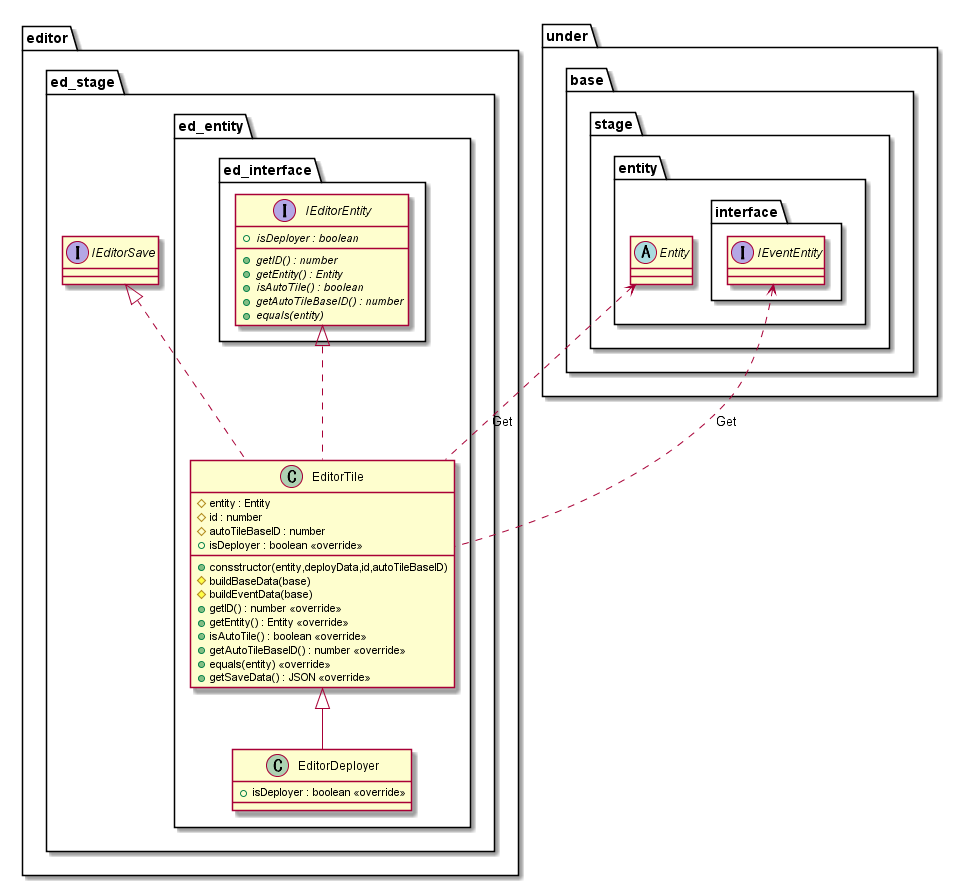

The diagram above was rendered by PlantUML. Its source (embedded in the PNG):
@startuml EditorElement

package editor {
    package ed_stage {
        package ed_entity {
            class EditorTile {
                +consstructor(entity,deployData,id,autoTileBaseID)
                #entity : Entity
                #id : number
                #autoTileBaseID : number
                #buildBaseData(base)
                #buildEventData(base)
                +getID() : number <<override>>
                +getEntity() : Entity <<override>>
                +isAutoTile() : boolean <<override>>
                +getAutoTileBaseID() : number <<override>>
                +equals(entity) <<override>>
                +isDeployer : boolean <<override>>
                +getSaveData() : JSON <<override>>
            }
            class EditorDeployer {
                +isDeployer : boolean <<override>>
            }
            package ed_interface {
                interface IEditorEntity {
                    {abstract} +getID() : number
                    {abstract} +getEntity() : Entity
                    {abstract} +isAutoTile() : boolean
                    {abstract} +getAutoTileBaseID() : number
                    {abstract} +equals(entity)
                    {abstract} +isDeployer : boolean
                }
            }
        }
    }
}

package under {
    package base {
        package stage {
            package entity {
                abstract Entity
                package interface {
                    interface IEventEntity
                }
            }
        }
    }
}

package editor {
    package ed_stage {
        interface IEditorSave
    }
}

Entity <.. EditorTile : Get
IEventEntity <.. EditorTile : Get

IEditorEntity <|.. EditorTile
IEditorSave <|.. EditorTile
EditorTile <|-- EditorDeployer

@enduml